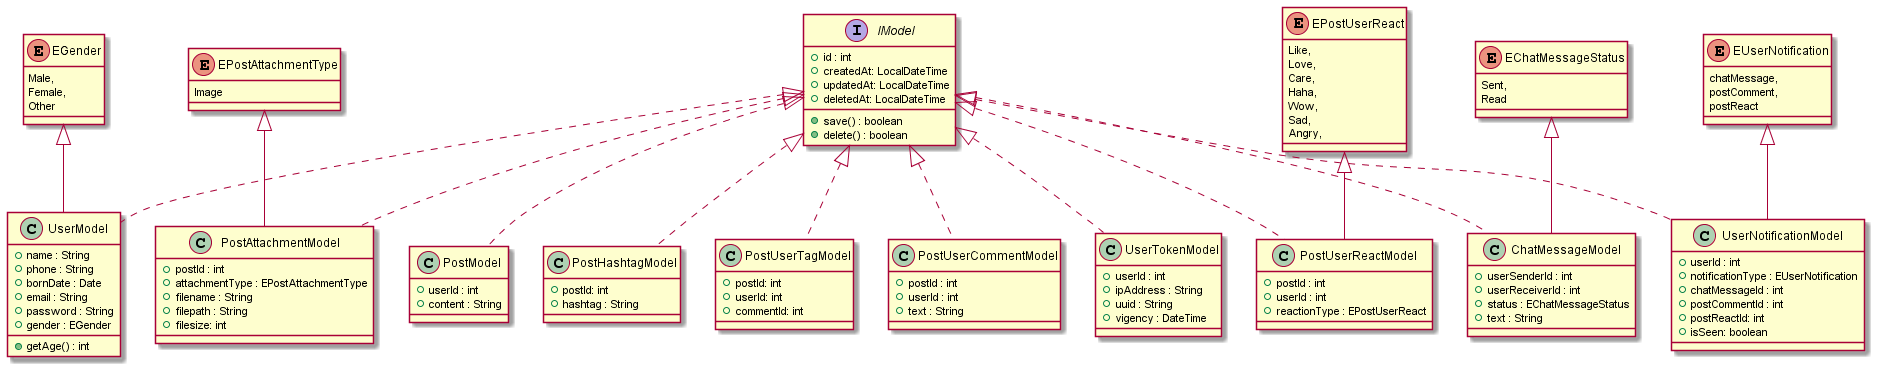

The diagram above was rendered by PlantUML. Its source (embedded in the PNG):
@startuml

' --- Definir modelos

interface IModel {
    + id : int
    + createdAt: LocalDateTime
    + updatedAt: LocalDateTime
    + deletedAt: LocalDateTime

    + save() : boolean
    + delete() : boolean
}

enum EGender {
    Male,
    Female,
    Other
}

class UserModel implements IModel {
    + name : String
    + phone : String
    + bornDate : Date
    + email : String
    + password : String
    + gender : EGender
    + getAge() : int
}

EGender <|-- UserModel

' --- Definir feed

class PostModel implements IModel {
    + userId : int
    + content : String 
}

enum EPostAttachmentType {
    Image
}

class PostAttachmentModel implements IModel {
    + postId : int
    + attachmentType : EPostAttachmentType
    + filename : String
    + filepath : String
    + filesize: int
}

EPostAttachmentType <|-- PostAttachmentModel


class PostHashtagModel implements IModel {
    + postId: int
    + hashtag : String
}

class PostUserTagModel implements IModel {
    + postId: int
    + userId: int
    + commentId: int
}

enum EPostUserReact {
    Like,
    Love,
    Care,
    Haha,
    Wow,
    Sad,
    Angry,
}

class PostUserReactModel implements IModel {
    + postId : int
    + userId : int
    + reactionType : EPostUserReact
}

EPostUserReact <|-- PostUserReactModel

class PostUserCommentModel implements IModel {
    + postId : int
    + userId : int
    + text : String
}

enum EChatMessageStatus {
    Sent,
    Read
}

class ChatMessageModel implements IModel {
    + userSenderId : int
    + userReceiverId : int
    + status : EChatMessageStatus
    + text : String
}

EChatMessageStatus <|-- ChatMessageModel

class UserTokenModel implements IModel {
    + userId : int
    + ipAddress : String
    + uuid : String
    + vigency : DateTime
}

enum EUserNotification {
    chatMessage,
    postComment,
    postReact
}

class UserNotificationModel implements IModel {
    + userId : int
    + notificationType : EUserNotification
    + chatMessageId : int
    + postCommentId : int
    + postReactId: int
    + isSeen: boolean
}

EUserNotification <|-- UserNotificationModel


@enduml